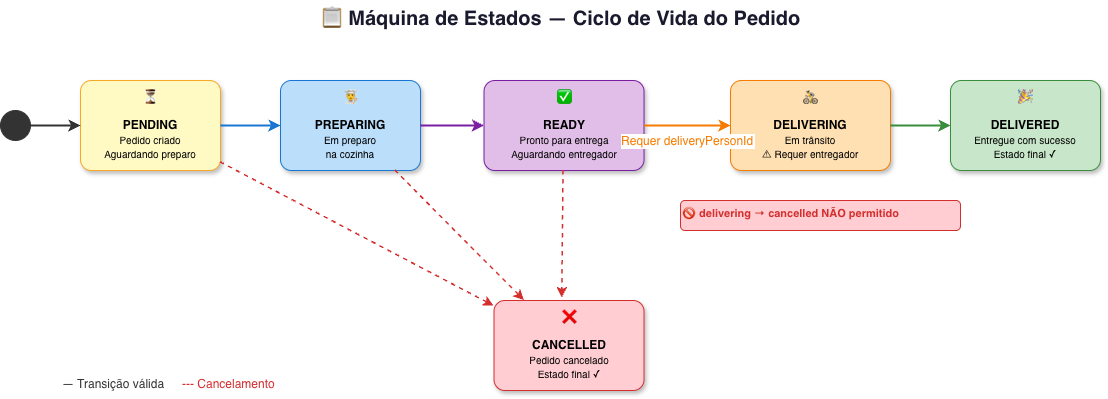

The diagram above was exported from draw.io. Its source (the exported page's mxGraphModel, read from the mxfile embedded in the PNG):
<mxGraphModel dx="886" dy="779" grid="1" gridSize="10" guides="1" tooltips="1" connect="1" arrows="1" fold="1" page="1" pageScale="1" pageWidth="1200" pageHeight="500" math="0" shadow="0">
  <root>
    <mxCell id="0" />
    <mxCell id="1" parent="0" />
    <mxCell id="title" parent="1" style="text;html=1;fontSize=20;fontStyle=1;align=center;fillColor=none;strokeColor=none;fontColor=#1a1a2e;" value="📋 Máquina de Estados — Ciclo de Vida do Pedido" vertex="1">
      <mxGeometry height="35" width="800" x="200" y="20" as="geometry" />
    </mxCell>
    <mxCell id="start" parent="1" style="ellipse;fillColor=#333;strokeColor=#333;" value="" vertex="1">
      <mxGeometry height="30" width="30" x="40" y="130" as="geometry" />
    </mxCell>
    <mxCell id="pending" parent="1" style="rounded=1;whiteSpace=wrap;html=1;fillColor=#FFF9C4;strokeColor=#F9A825;fontSize=12;shadow=1;arcSize=12;" value="⏳&lt;br&gt;&lt;b&gt;&lt;br&gt;&lt;/b&gt;&lt;div&gt;&lt;b&gt;PENDING&lt;/b&gt;&lt;br&gt;&lt;font style=&quot;font-size:10px&quot;&gt;Pedido criado&lt;br&gt;Aguardando preparo&lt;/font&gt;&lt;/div&gt;" vertex="1">
      <mxGeometry height="90" width="140" x="120" y="100" as="geometry" />
    </mxCell>
    <mxCell id="preparing" parent="1" style="rounded=1;whiteSpace=wrap;html=1;fillColor=#BBDEFB;strokeColor=#1976D2;fontSize=12;shadow=1;arcSize=12;" value="👨🍳&lt;br&gt;&lt;b&gt;&lt;br&gt;&lt;/b&gt;&lt;div&gt;&lt;b&gt;PREPARING&lt;/b&gt;&lt;br&gt;&lt;font style=&quot;font-size:10px&quot;&gt;Em preparo&lt;br&gt;na cozinha&lt;/font&gt;&lt;/div&gt;" vertex="1">
      <mxGeometry height="90" width="140" x="320" y="100" as="geometry" />
    </mxCell>
    <mxCell id="ready" parent="1" style="rounded=1;whiteSpace=wrap;html=1;fillColor=#E1BEE7;strokeColor=#7B1FA2;fontSize=12;shadow=1;arcSize=12;" value="✅&lt;br&gt;&lt;b&gt;&lt;br&gt;&lt;/b&gt;&lt;div&gt;&lt;b&gt;READY&lt;/b&gt;&lt;br&gt;&lt;font style=&quot;font-size:10px&quot;&gt;Pronto para entrega&lt;br&gt;Aguardando entregador&lt;/font&gt;&lt;/div&gt;" vertex="1">
      <mxGeometry height="90" width="160" x="523.52" y="100" as="geometry" />
    </mxCell>
    <mxCell id="delivering" parent="1" style="rounded=1;whiteSpace=wrap;html=1;fillColor=#FFE0B2;strokeColor=#F57C00;fontSize=12;shadow=1;arcSize=12;" value="🚴&lt;br&gt;&lt;b&gt;&lt;br&gt;&lt;/b&gt;&lt;div&gt;&lt;b&gt;DELIVERING&lt;/b&gt;&lt;br&gt;&lt;font style=&quot;font-size:10px&quot;&gt;Em trânsito&lt;br&gt;⚠ Requer entregador&lt;/font&gt;&lt;/div&gt;" vertex="1">
      <mxGeometry height="90" width="160" x="770" y="100" as="geometry" />
    </mxCell>
    <mxCell id="delivered" parent="1" style="rounded=1;whiteSpace=wrap;html=1;fillColor=#C8E6C9;strokeColor=#388E3C;fontSize=12;shadow=1;arcSize=12;" value="🎉&lt;br&gt;&lt;b&gt;&lt;br&gt;&lt;/b&gt;&lt;div&gt;&lt;b&gt;DELIVERED&lt;/b&gt;&lt;br&gt;&lt;font style=&quot;font-size:10px&quot;&gt;Entregue com sucesso&lt;br&gt;Estado final ✓&lt;/font&gt;&lt;/div&gt;" vertex="1">
      <mxGeometry height="90" width="150" x="990" y="100" as="geometry" />
    </mxCell>
    <mxCell id="cancelled" parent="1" style="rounded=1;whiteSpace=wrap;html=1;fillColor=#FFCDD2;strokeColor=#D32F2F;fontSize=12;shadow=1;arcSize=12;" value="❌&lt;br&gt;&lt;b&gt;&lt;br&gt;&lt;/b&gt;&lt;div&gt;&lt;b&gt;CANCELLED&lt;/b&gt;&lt;br&gt;&lt;font style=&quot;font-size:10px&quot;&gt;Pedido cancelado&lt;br&gt;Estado final ✓&lt;/font&gt;&lt;/div&gt;" vertex="1">
      <mxGeometry height="90" width="150" x="533.52" y="320" as="geometry" />
    </mxCell>
    <mxCell id="a0" edge="1" parent="1" source="start" style="strokeColor=#333;strokeWidth=2;" target="pending">
      <mxGeometry relative="1" as="geometry" />
    </mxCell>
    <mxCell id="a1" edge="1" parent="1" source="pending" style="strokeColor=#1976D2;strokeWidth=2;rounded=1;" target="preparing" value="">
      <mxGeometry relative="1" as="geometry" />
    </mxCell>
    <mxCell id="a2" edge="1" parent="1" source="preparing" style="strokeColor=#7B1FA2;strokeWidth=2;rounded=1;" target="ready" value="">
      <mxGeometry relative="1" as="geometry" />
    </mxCell>
    <mxCell id="a3" edge="1" parent="1" source="ready" style="strokeColor=#F57C00;strokeWidth=2;rounded=1;fontSize=12;fontColor=#F57C00;" target="delivering" value="Requer deliveryPersonId">
      <mxGeometry relative="1" y="-15" as="geometry">
        <mxPoint as="offset" />
      </mxGeometry>
    </mxCell>
    <mxCell id="a4" edge="1" parent="1" source="delivering" style="strokeColor=#388E3C;strokeWidth=2;rounded=1;" target="delivered" value="">
      <mxGeometry relative="1" as="geometry" />
    </mxCell>
    <mxCell id="c1" edge="1" parent="1" source="pending" style="strokeColor=#D32F2F;strokeWidth=1.5;rounded=1;dashed=1;" target="cancelled" value="">
      <mxGeometry relative="1" as="geometry" />
    </mxCell>
    <mxCell id="c2" edge="1" parent="1" source="preparing" style="strokeColor=#D32F2F;strokeWidth=1.5;rounded=1;dashed=1;" target="cancelled" value="">
      <mxGeometry relative="1" as="geometry" />
    </mxCell>
    <mxCell id="c3" edge="1" parent="1" source="ready" style="strokeColor=#D32F2F;strokeWidth=1.5;rounded=1;dashed=1;entryX=0.455;entryY=-0.029;entryDx=0;entryDy=0;entryPerimeter=0;" target="cancelled" value="">
      <mxGeometry relative="1" as="geometry">
        <mxPoint x="519.9972727272727" y="320" as="targetPoint" />
      </mxGeometry>
    </mxCell>
    <mxCell id="blocked" parent="1" style="text;html=1;fontSize=11;fontStyle=1;fillColor=#FFCDD2;strokeColor=#D32F2F;fontColor=#D32F2F;rounded=1;shadow=0;" value="🚫 delivering → cancelled NÃO permitido" vertex="1">
      <mxGeometry height="30" width="280" x="720" y="220" as="geometry" />
    </mxCell>
    <mxCell id="leg1" parent="1" style="text;html=1;fontSize=10;fillColor=none;strokeColor=none;fontColor=#333;" value="&lt;font style=&quot;font-size: 12px;&quot;&gt;— Transição válida&lt;/font&gt;" vertex="1">
      <mxGeometry height="20" width="150" x="100" y="390" as="geometry" />
    </mxCell>
    <mxCell id="leg2" parent="1" style="text;html=1;fontSize=10;fillColor=none;strokeColor=none;fontColor=#D32F2F;" value="&lt;font style=&quot;font-size: 12px;&quot;&gt;--- Cancelamento&lt;/font&gt;" vertex="1">
      <mxGeometry height="20" width="150" x="220" y="390" as="geometry" />
    </mxCell>
  </root>
</mxGraphModel>